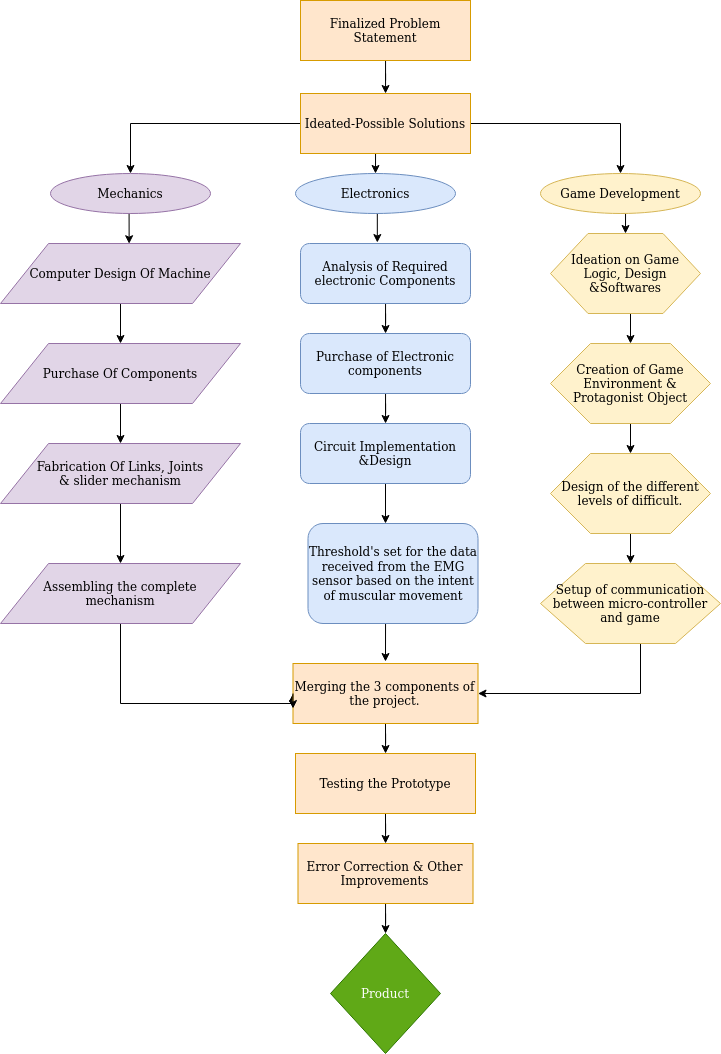

The diagram above was exported from draw.io. Its source (the exported page's mxGraphModel, read from the mxfile embedded in the PNG):
<mxGraphModel dx="862" dy="608" grid="1" gridSize="10" guides="1" tooltips="1" connect="1" arrows="1" fold="1" page="1" pageScale="1" pageWidth="850" pageHeight="1100" math="0" shadow="0">
  <root>
    <mxCell id="0" />
    <mxCell id="1" parent="0" />
    <mxCell id="Y4nPO3gWobnG3aPeg2Wj-27" value="" style="edgeStyle=orthogonalEdgeStyle;rounded=0;orthogonalLoop=1;jettySize=auto;html=1;" edge="1" parent="1" source="Y4nPO3gWobnG3aPeg2Wj-1" target="Y4nPO3gWobnG3aPeg2Wj-2">
      <mxGeometry relative="1" as="geometry" />
    </mxCell>
    <mxCell id="Y4nPO3gWobnG3aPeg2Wj-1" value="Finalized Problem Statement" style="rounded=0;whiteSpace=wrap;html=1;labelBackgroundColor=none;fillColor=#ffe6cc;strokeColor=#d79b00;" vertex="1" parent="1">
      <mxGeometry x="340" y="17" width="170" height="60" as="geometry" />
    </mxCell>
    <mxCell id="Y4nPO3gWobnG3aPeg2Wj-30" style="edgeStyle=orthogonalEdgeStyle;rounded=0;orthogonalLoop=1;jettySize=auto;html=1;" edge="1" parent="1" source="Y4nPO3gWobnG3aPeg2Wj-2" target="Y4nPO3gWobnG3aPeg2Wj-22">
      <mxGeometry relative="1" as="geometry" />
    </mxCell>
    <mxCell id="Y4nPO3gWobnG3aPeg2Wj-31" style="edgeStyle=orthogonalEdgeStyle;rounded=0;orthogonalLoop=1;jettySize=auto;html=1;exitX=0.5;exitY=1;exitDx=0;exitDy=0;entryX=0.5;entryY=0;entryDx=0;entryDy=0;" edge="1" parent="1" source="Y4nPO3gWobnG3aPeg2Wj-2" target="Y4nPO3gWobnG3aPeg2Wj-23">
      <mxGeometry relative="1" as="geometry" />
    </mxCell>
    <mxCell id="Y4nPO3gWobnG3aPeg2Wj-32" style="edgeStyle=orthogonalEdgeStyle;rounded=0;orthogonalLoop=1;jettySize=auto;html=1;exitX=1;exitY=0.5;exitDx=0;exitDy=0;" edge="1" parent="1" source="Y4nPO3gWobnG3aPeg2Wj-2" target="Y4nPO3gWobnG3aPeg2Wj-24">
      <mxGeometry relative="1" as="geometry" />
    </mxCell>
    <mxCell id="Y4nPO3gWobnG3aPeg2Wj-2" value="Ideated-Possible Solutions " style="rounded=0;whiteSpace=wrap;html=1;fillColor=#ffe6cc;strokeColor=#d79b00;" vertex="1" parent="1">
      <mxGeometry x="340" y="110" width="170" height="60" as="geometry" />
    </mxCell>
    <mxCell id="Y4nPO3gWobnG3aPeg2Wj-34" value="" style="edgeStyle=orthogonalEdgeStyle;rounded=0;orthogonalLoop=1;jettySize=auto;html=1;" edge="1" parent="1" source="Y4nPO3gWobnG3aPeg2Wj-4" target="Y4nPO3gWobnG3aPeg2Wj-5">
      <mxGeometry relative="1" as="geometry" />
    </mxCell>
    <mxCell id="Y4nPO3gWobnG3aPeg2Wj-4" value="Computer Design Of Machine" style="shape=parallelogram;perimeter=parallelogramPerimeter;whiteSpace=wrap;html=1;fillColor=#e1d5e7;strokeColor=#9673a6;" vertex="1" parent="1">
      <mxGeometry x="40" y="260" width="240" height="60" as="geometry" />
    </mxCell>
    <mxCell id="Y4nPO3gWobnG3aPeg2Wj-35" value="" style="edgeStyle=orthogonalEdgeStyle;rounded=0;orthogonalLoop=1;jettySize=auto;html=1;" edge="1" parent="1" source="Y4nPO3gWobnG3aPeg2Wj-5" target="Y4nPO3gWobnG3aPeg2Wj-6">
      <mxGeometry relative="1" as="geometry" />
    </mxCell>
    <mxCell id="Y4nPO3gWobnG3aPeg2Wj-5" value="Purchase Of Components" style="shape=parallelogram;perimeter=parallelogramPerimeter;whiteSpace=wrap;html=1;fillColor=#e1d5e7;strokeColor=#9673a6;" vertex="1" parent="1">
      <mxGeometry x="40" y="360" width="240" height="60" as="geometry" />
    </mxCell>
    <mxCell id="Y4nPO3gWobnG3aPeg2Wj-36" value="" style="edgeStyle=orthogonalEdgeStyle;rounded=0;orthogonalLoop=1;jettySize=auto;html=1;" edge="1" parent="1" source="Y4nPO3gWobnG3aPeg2Wj-6" target="Y4nPO3gWobnG3aPeg2Wj-7">
      <mxGeometry relative="1" as="geometry" />
    </mxCell>
    <mxCell id="Y4nPO3gWobnG3aPeg2Wj-6" value="&lt;div&gt;Fabrication Of Links, Joints&lt;/div&gt;&lt;div&gt; &amp;amp; slider mechanism&lt;/div&gt;" style="shape=parallelogram;perimeter=parallelogramPerimeter;whiteSpace=wrap;html=1;fillColor=#e1d5e7;strokeColor=#9673a6;" vertex="1" parent="1">
      <mxGeometry x="40" y="460" width="240" height="60" as="geometry" />
    </mxCell>
    <mxCell id="Y4nPO3gWobnG3aPeg2Wj-38" style="edgeStyle=orthogonalEdgeStyle;rounded=0;orthogonalLoop=1;jettySize=auto;html=1;entryX=0;entryY=0.5;entryDx=0;entryDy=0;" edge="1" parent="1" source="Y4nPO3gWobnG3aPeg2Wj-7" target="Y4nPO3gWobnG3aPeg2Wj-16">
      <mxGeometry relative="1" as="geometry">
        <Array as="points">
          <mxPoint x="160" y="720" />
          <mxPoint x="332" y="720" />
        </Array>
      </mxGeometry>
    </mxCell>
    <mxCell id="Y4nPO3gWobnG3aPeg2Wj-7" value="&lt;div&gt;Assembling the complete&lt;/div&gt;&lt;div&gt; mechanism&lt;/div&gt;" style="shape=parallelogram;perimeter=parallelogramPerimeter;whiteSpace=wrap;html=1;fillColor=#e1d5e7;strokeColor=#9673a6;" vertex="1" parent="1">
      <mxGeometry x="40" y="580" width="240" height="60" as="geometry" />
    </mxCell>
    <mxCell id="Y4nPO3gWobnG3aPeg2Wj-50" value="" style="edgeStyle=orthogonalEdgeStyle;rounded=0;orthogonalLoop=1;jettySize=auto;html=1;" edge="1" parent="1" source="Y4nPO3gWobnG3aPeg2Wj-8" target="Y4nPO3gWobnG3aPeg2Wj-9">
      <mxGeometry relative="1" as="geometry" />
    </mxCell>
    <mxCell id="Y4nPO3gWobnG3aPeg2Wj-8" value="Analysis of Required electronic Components " style="rounded=1;whiteSpace=wrap;html=1;fillColor=#dae8fc;strokeColor=#6c8ebf;" vertex="1" parent="1">
      <mxGeometry x="340" y="260" width="170" height="60" as="geometry" />
    </mxCell>
    <mxCell id="Y4nPO3gWobnG3aPeg2Wj-51" value="" style="edgeStyle=orthogonalEdgeStyle;rounded=0;orthogonalLoop=1;jettySize=auto;html=1;" edge="1" parent="1" source="Y4nPO3gWobnG3aPeg2Wj-9" target="Y4nPO3gWobnG3aPeg2Wj-10">
      <mxGeometry relative="1" as="geometry" />
    </mxCell>
    <mxCell id="Y4nPO3gWobnG3aPeg2Wj-9" value="Purchase of Electronic components" style="rounded=1;whiteSpace=wrap;html=1;fillColor=#dae8fc;strokeColor=#6c8ebf;" vertex="1" parent="1">
      <mxGeometry x="340" y="350" width="170" height="60" as="geometry" />
    </mxCell>
    <mxCell id="Y4nPO3gWobnG3aPeg2Wj-52" value="" style="edgeStyle=orthogonalEdgeStyle;rounded=0;orthogonalLoop=1;jettySize=auto;html=1;" edge="1" parent="1" source="Y4nPO3gWobnG3aPeg2Wj-10">
      <mxGeometry relative="1" as="geometry">
        <mxPoint x="425" y="540" as="targetPoint" />
      </mxGeometry>
    </mxCell>
    <mxCell id="Y4nPO3gWobnG3aPeg2Wj-10" value="Circuit Implementation &amp;amp;Design" style="rounded=1;whiteSpace=wrap;html=1;fillColor=#dae8fc;strokeColor=#6c8ebf;" vertex="1" parent="1">
      <mxGeometry x="340" y="440" width="170" height="60" as="geometry" />
    </mxCell>
    <mxCell id="Y4nPO3gWobnG3aPeg2Wj-40" style="edgeStyle=orthogonalEdgeStyle;rounded=0;orthogonalLoop=1;jettySize=auto;html=1;exitX=0.5;exitY=1;exitDx=0;exitDy=0;" edge="1" parent="1" source="Y4nPO3gWobnG3aPeg2Wj-11">
      <mxGeometry relative="1" as="geometry">
        <mxPoint x="425" y="678" as="targetPoint" />
      </mxGeometry>
    </mxCell>
    <mxCell id="Y4nPO3gWobnG3aPeg2Wj-11" value="Threshold's set for the data received from the EMG sensor based on the intent of muscular movement" style="rounded=1;whiteSpace=wrap;html=1;fillColor=#dae8fc;strokeColor=#6c8ebf;" vertex="1" parent="1">
      <mxGeometry x="347.5" y="540" width="170" height="100" as="geometry" />
    </mxCell>
    <mxCell id="Y4nPO3gWobnG3aPeg2Wj-54" style="edgeStyle=orthogonalEdgeStyle;rounded=0;orthogonalLoop=1;jettySize=auto;html=1;exitX=0.5;exitY=1;exitDx=0;exitDy=0;entryX=0.5;entryY=0;entryDx=0;entryDy=0;" edge="1" parent="1" source="Y4nPO3gWobnG3aPeg2Wj-12" target="Y4nPO3gWobnG3aPeg2Wj-13">
      <mxGeometry relative="1" as="geometry" />
    </mxCell>
    <mxCell id="Y4nPO3gWobnG3aPeg2Wj-12" value="Ideation on Game Logic, Design &amp;amp;Softwares" style="shape=hexagon;perimeter=hexagonPerimeter2;whiteSpace=wrap;html=1;fillColor=#fff2cc;strokeColor=#d6b656;" vertex="1" parent="1">
      <mxGeometry x="590" y="250" width="150" height="80" as="geometry" />
    </mxCell>
    <mxCell id="Y4nPO3gWobnG3aPeg2Wj-57" value="" style="edgeStyle=orthogonalEdgeStyle;rounded=0;orthogonalLoop=1;jettySize=auto;html=1;" edge="1" parent="1" source="Y4nPO3gWobnG3aPeg2Wj-13" target="Y4nPO3gWobnG3aPeg2Wj-14">
      <mxGeometry relative="1" as="geometry" />
    </mxCell>
    <mxCell id="Y4nPO3gWobnG3aPeg2Wj-13" value="Creation of Game Environment &amp;amp; Protagonist Object" style="shape=hexagon;perimeter=hexagonPerimeter2;whiteSpace=wrap;html=1;fillColor=#fff2cc;strokeColor=#d6b656;" vertex="1" parent="1">
      <mxGeometry x="590" y="360" width="160" height="80" as="geometry" />
    </mxCell>
    <mxCell id="Y4nPO3gWobnG3aPeg2Wj-58" style="edgeStyle=orthogonalEdgeStyle;rounded=0;orthogonalLoop=1;jettySize=auto;html=1;exitX=0.5;exitY=1;exitDx=0;exitDy=0;entryX=0.5;entryY=0;entryDx=0;entryDy=0;" edge="1" parent="1" source="Y4nPO3gWobnG3aPeg2Wj-14" target="Y4nPO3gWobnG3aPeg2Wj-15">
      <mxGeometry relative="1" as="geometry" />
    </mxCell>
    <mxCell id="Y4nPO3gWobnG3aPeg2Wj-14" value="Design of the different levels of difficult." style="shape=hexagon;perimeter=hexagonPerimeter2;whiteSpace=wrap;html=1;fillColor=#fff2cc;strokeColor=#d6b656;" vertex="1" parent="1">
      <mxGeometry x="590" y="470" width="160" height="80" as="geometry" />
    </mxCell>
    <mxCell id="Y4nPO3gWobnG3aPeg2Wj-41" style="edgeStyle=orthogonalEdgeStyle;rounded=0;orthogonalLoop=1;jettySize=auto;html=1;exitX=0.375;exitY=1;exitDx=0;exitDy=0;entryX=1;entryY=0.5;entryDx=0;entryDy=0;" edge="1" parent="1" source="Y4nPO3gWobnG3aPeg2Wj-15" target="Y4nPO3gWobnG3aPeg2Wj-16">
      <mxGeometry relative="1" as="geometry">
        <Array as="points">
          <mxPoint x="680" y="650" />
          <mxPoint x="680" y="710" />
        </Array>
      </mxGeometry>
    </mxCell>
    <mxCell id="Y4nPO3gWobnG3aPeg2Wj-15" value="&lt;div&gt;Setup of communication&lt;/div&gt;&lt;div&gt; between micro-controller and game&lt;/div&gt;" style="shape=hexagon;perimeter=hexagonPerimeter2;whiteSpace=wrap;html=1;fillColor=#fff2cc;strokeColor=#d6b656;" vertex="1" parent="1">
      <mxGeometry x="580" y="580" width="180" height="80" as="geometry" />
    </mxCell>
    <mxCell id="Y4nPO3gWobnG3aPeg2Wj-43" style="edgeStyle=orthogonalEdgeStyle;rounded=0;orthogonalLoop=1;jettySize=auto;html=1;exitX=0.5;exitY=1;exitDx=0;exitDy=0;" edge="1" parent="1" source="Y4nPO3gWobnG3aPeg2Wj-16" target="Y4nPO3gWobnG3aPeg2Wj-17">
      <mxGeometry relative="1" as="geometry" />
    </mxCell>
    <mxCell id="Y4nPO3gWobnG3aPeg2Wj-16" value="Merging the 3 components of the project. " style="rounded=0;whiteSpace=wrap;html=1;fillColor=#ffe6cc;strokeColor=#d79b00;" vertex="1" parent="1">
      <mxGeometry x="332.5" y="680" width="185" height="60" as="geometry" />
    </mxCell>
    <mxCell id="Y4nPO3gWobnG3aPeg2Wj-44" style="edgeStyle=orthogonalEdgeStyle;rounded=0;orthogonalLoop=1;jettySize=auto;html=1;exitX=0.5;exitY=1;exitDx=0;exitDy=0;" edge="1" parent="1" source="Y4nPO3gWobnG3aPeg2Wj-17" target="Y4nPO3gWobnG3aPeg2Wj-18">
      <mxGeometry relative="1" as="geometry" />
    </mxCell>
    <mxCell id="Y4nPO3gWobnG3aPeg2Wj-17" value="Testing the Prototype" style="rounded=0;whiteSpace=wrap;html=1;fillColor=#ffe6cc;strokeColor=#d79b00;" vertex="1" parent="1">
      <mxGeometry x="335" y="770" width="180" height="60" as="geometry" />
    </mxCell>
    <mxCell id="Y4nPO3gWobnG3aPeg2Wj-45" value="" style="edgeStyle=orthogonalEdgeStyle;rounded=0;orthogonalLoop=1;jettySize=auto;html=1;" edge="1" parent="1" source="Y4nPO3gWobnG3aPeg2Wj-18" target="Y4nPO3gWobnG3aPeg2Wj-19">
      <mxGeometry relative="1" as="geometry" />
    </mxCell>
    <mxCell id="Y4nPO3gWobnG3aPeg2Wj-18" value="Error Correction &amp;amp; Other Improvements" style="rounded=0;whiteSpace=wrap;html=1;fillColor=#ffe6cc;strokeColor=#d79b00;" vertex="1" parent="1">
      <mxGeometry x="337.5" y="860" width="175" height="60" as="geometry" />
    </mxCell>
    <mxCell id="Y4nPO3gWobnG3aPeg2Wj-19" value="Product " style="rhombus;whiteSpace=wrap;html=1;fillColor=#60a917;strokeColor=#2D7600;fontColor=#ffffff;" vertex="1" parent="1">
      <mxGeometry x="370" y="950" width="110" height="120" as="geometry" />
    </mxCell>
    <mxCell id="Y4nPO3gWobnG3aPeg2Wj-33" style="edgeStyle=orthogonalEdgeStyle;rounded=0;orthogonalLoop=1;jettySize=auto;html=1;exitX=0.5;exitY=1;exitDx=0;exitDy=0;entryX=0.536;entryY=0.004;entryDx=0;entryDy=0;entryPerimeter=0;" edge="1" parent="1" source="Y4nPO3gWobnG3aPeg2Wj-22" target="Y4nPO3gWobnG3aPeg2Wj-4">
      <mxGeometry relative="1" as="geometry" />
    </mxCell>
    <mxCell id="Y4nPO3gWobnG3aPeg2Wj-22" value="&lt;div&gt;Mechanics&lt;/div&gt;" style="ellipse;whiteSpace=wrap;html=1;labelBackgroundColor=none;fillColor=#e1d5e7;strokeColor=#9673a6;" vertex="1" parent="1">
      <mxGeometry x="90" y="190" width="160" height="40" as="geometry" />
    </mxCell>
    <mxCell id="Y4nPO3gWobnG3aPeg2Wj-49" style="edgeStyle=orthogonalEdgeStyle;rounded=0;orthogonalLoop=1;jettySize=auto;html=1;exitX=0.5;exitY=1;exitDx=0;exitDy=0;entryX=0.452;entryY=-0.016;entryDx=0;entryDy=0;entryPerimeter=0;" edge="1" parent="1" source="Y4nPO3gWobnG3aPeg2Wj-23" target="Y4nPO3gWobnG3aPeg2Wj-8">
      <mxGeometry relative="1" as="geometry" />
    </mxCell>
    <mxCell id="Y4nPO3gWobnG3aPeg2Wj-23" value="Electronics" style="ellipse;whiteSpace=wrap;html=1;labelBackgroundColor=none;fillColor=#dae8fc;strokeColor=#6c8ebf;" vertex="1" parent="1">
      <mxGeometry x="335" y="190" width="160" height="40" as="geometry" />
    </mxCell>
    <mxCell id="Y4nPO3gWobnG3aPeg2Wj-53" style="edgeStyle=orthogonalEdgeStyle;rounded=0;orthogonalLoop=1;jettySize=auto;html=1;exitX=0.5;exitY=1;exitDx=0;exitDy=0;entryX=0.5;entryY=0;entryDx=0;entryDy=0;" edge="1" parent="1" source="Y4nPO3gWobnG3aPeg2Wj-24" target="Y4nPO3gWobnG3aPeg2Wj-12">
      <mxGeometry relative="1" as="geometry" />
    </mxCell>
    <mxCell id="Y4nPO3gWobnG3aPeg2Wj-24" value="&lt;div&gt;Game Development&lt;/div&gt;" style="ellipse;whiteSpace=wrap;html=1;labelBackgroundColor=none;fillColor=#fff2cc;strokeColor=#d6b656;" vertex="1" parent="1">
      <mxGeometry x="580" y="190" width="160" height="40" as="geometry" />
    </mxCell>
    <mxCell id="Y4nPO3gWobnG3aPeg2Wj-42" style="edgeStyle=orthogonalEdgeStyle;rounded=0;orthogonalLoop=1;jettySize=auto;html=1;exitX=0;exitY=0.5;exitDx=0;exitDy=0;entryX=0;entryY=0.75;entryDx=0;entryDy=0;" edge="1" parent="1" source="Y4nPO3gWobnG3aPeg2Wj-16" target="Y4nPO3gWobnG3aPeg2Wj-16">
      <mxGeometry relative="1" as="geometry" />
    </mxCell>
  </root>
</mxGraphModel>